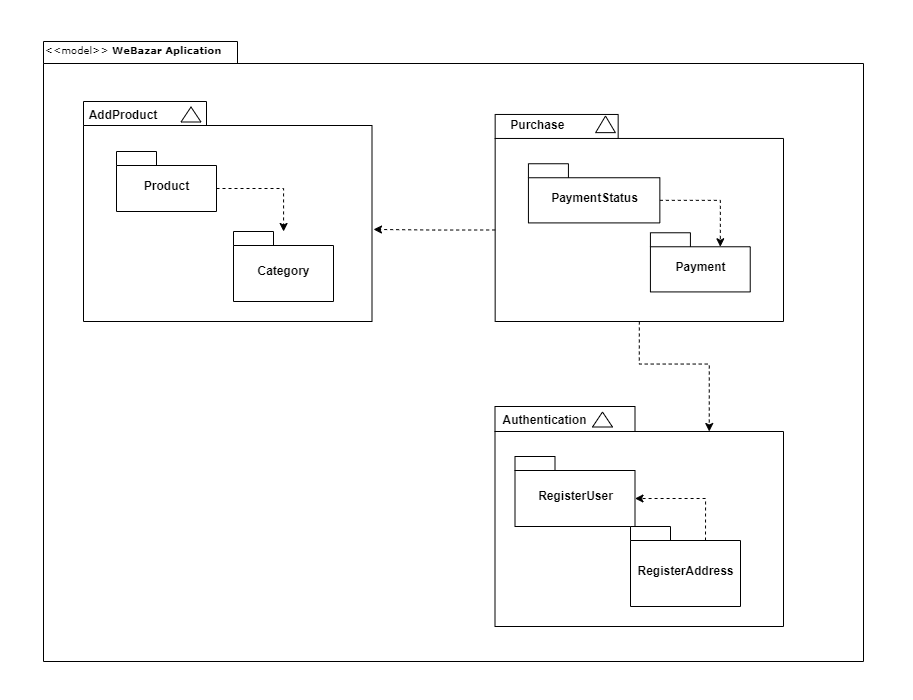

The diagram above was exported from draw.io. Its source (the exported page's mxGraphModel, read from the mxfile embedded in the PNG):
<mxGraphModel dx="1385" dy="895" grid="1" gridSize="10" guides="1" tooltips="1" connect="1" arrows="1" fold="1" page="1" pageScale="1" pageWidth="827" pageHeight="1169" background="none" math="0" shadow="0">
  <root>
    <mxCell id="0" />
    <mxCell id="1" parent="0" />
    <mxCell id="2" value="" style="shape=folder;fontStyle=1;spacingTop=10;tabWidth=194;tabHeight=22;tabPosition=left;html=1;rounded=0;shadow=0;comic=0;labelBackgroundColor=none;strokeWidth=1;fillColor=none;fontFamily=Verdana;fontSize=10;align=center;" vertex="1" parent="1">
      <mxGeometry x="240" y="220" width="820" height="620" as="geometry" />
    </mxCell>
    <mxCell id="3" value="" style="group" vertex="1" connectable="0" parent="1">
      <mxGeometry x="691.5" y="585" width="288.5" height="220" as="geometry" />
    </mxCell>
    <mxCell id="4" value="" style="shape=folder;fontStyle=1;spacingTop=10;tabWidth=140;tabHeight=25;tabPosition=left;html=1;rounded=0;shadow=0;comic=0;labelBackgroundColor=none;strokeWidth=1;fontFamily=Verdana;fontSize=10;align=center;" vertex="1" parent="3">
      <mxGeometry width="288.5" height="220" as="geometry" />
    </mxCell>
    <mxCell id="5" value="Authentication" style="text;align=center;fontStyle=1;verticalAlign=middle;spacingLeft=3;spacingRight=3;strokeColor=none;rotatable=0;points=[[0,0.5],[1,0.5]];portConstraint=eastwest;" vertex="1" parent="3">
      <mxGeometry x="10" width="80" height="26" as="geometry" />
    </mxCell>
    <mxCell id="6" value="RegisterUser" style="shape=folder;fontStyle=1;spacingTop=10;tabWidth=40;tabHeight=14;tabPosition=left;html=1;" vertex="1" parent="3">
      <mxGeometry x="20" y="50" width="120" height="70" as="geometry" />
    </mxCell>
    <mxCell id="7" style="edgeStyle=orthogonalEdgeStyle;rounded=0;orthogonalLoop=1;jettySize=auto;html=1;exitX=0;exitY=0;exitDx=75;exitDy=14;exitPerimeter=0;entryX=0;entryY=0;entryDx=120;entryDy=42;entryPerimeter=0;dashed=1;" edge="1" parent="3" source="8" target="6">
      <mxGeometry relative="1" as="geometry" />
    </mxCell>
    <mxCell id="8" value="RegisterAddress" style="shape=folder;fontStyle=1;spacingTop=10;tabWidth=40;tabHeight=14;tabPosition=left;html=1;" vertex="1" parent="3">
      <mxGeometry x="135.5" y="120" width="110" height="80" as="geometry" />
    </mxCell>
    <mxCell id="9" value="" style="triangle;whiteSpace=wrap;html=1;rounded=0;shadow=0;comic=0;labelBackgroundColor=none;strokeWidth=1;fontFamily=Verdana;fontSize=10;align=center;rotation=-90;" vertex="1" parent="3">
      <mxGeometry x="100" y="3" width="15" height="20" as="geometry" />
    </mxCell>
    <mxCell id="10" value="" style="group" vertex="1" connectable="0" parent="1">
      <mxGeometry x="280" y="280" width="288.5" height="220" as="geometry" />
    </mxCell>
    <mxCell id="11" value="" style="shape=folder;fontStyle=1;spacingTop=10;tabWidth=123;tabHeight=24;tabPosition=left;html=1;rounded=0;shadow=0;comic=0;labelBackgroundColor=none;strokeWidth=1;fontFamily=Verdana;fontSize=10;align=center;" vertex="1" parent="10">
      <mxGeometry width="288.5" height="220" as="geometry" />
    </mxCell>
    <mxCell id="12" style="edgeStyle=orthogonalEdgeStyle;rounded=0;orthogonalLoop=1;jettySize=auto;html=1;exitX=0;exitY=0;exitDx=100;exitDy=37;exitPerimeter=0;dashed=1;" edge="1" parent="10" source="13" target="14">
      <mxGeometry relative="1" as="geometry" />
    </mxCell>
    <mxCell id="13" value="Product" style="shape=folder;fontStyle=1;spacingTop=10;tabWidth=40;tabHeight=14;tabPosition=left;html=1;" vertex="1" parent="10">
      <mxGeometry x="33" y="50" width="100" height="60" as="geometry" />
    </mxCell>
    <mxCell id="14" value="Category" style="shape=folder;fontStyle=1;spacingTop=10;tabWidth=40;tabHeight=14;tabPosition=left;html=1;" vertex="1" parent="10">
      <mxGeometry x="150" y="130" width="100" height="70" as="geometry" />
    </mxCell>
    <mxCell id="15" value="AddProduct" style="text;align=center;fontStyle=1;verticalAlign=middle;spacingLeft=3;spacingRight=3;strokeColor=none;rotatable=0;points=[[0,0.5],[1,0.5]];portConstraint=eastwest;" vertex="1" parent="10">
      <mxGeometry width="80" height="26" as="geometry" />
    </mxCell>
    <mxCell id="16" value="" style="triangle;whiteSpace=wrap;html=1;rounded=0;shadow=0;comic=0;labelBackgroundColor=none;strokeWidth=1;fontFamily=Verdana;fontSize=10;align=center;rotation=-90;" vertex="1" parent="10">
      <mxGeometry x="100" y="3" width="15" height="20" as="geometry" />
    </mxCell>
    <mxCell id="17" value="" style="group" vertex="1" connectable="0" parent="1">
      <mxGeometry x="690" y="290" width="290" height="210" as="geometry" />
    </mxCell>
    <mxCell id="18" value="" style="shape=folder;fontStyle=1;spacingTop=10;tabWidth=123;tabHeight=24;tabPosition=left;html=1;rounded=0;shadow=0;comic=0;labelBackgroundColor=none;strokeWidth=1;fontFamily=Verdana;fontSize=10;align=center;" vertex="1" parent="17">
      <mxGeometry x="1.66" y="2.96" width="288.34" height="207.04" as="geometry" />
    </mxCell>
    <mxCell id="19" value="Purchase" style="text;align=center;fontStyle=1;verticalAlign=middle;spacingLeft=3;spacingRight=3;strokeColor=none;rotatable=0;points=[[0,0.5],[1,0.5]];portConstraint=eastwest;" vertex="1" parent="17">
      <mxGeometry width="88.7189292543021" height="25.633802816901408" as="geometry" />
    </mxCell>
    <mxCell id="20" value="" style="triangle;whiteSpace=wrap;html=1;rounded=0;shadow=0;comic=0;labelBackgroundColor=none;strokeWidth=1;fontFamily=Verdana;fontSize=10;align=center;rotation=-90;" vertex="1" parent="17">
      <mxGeometry x="103.69024856596558" y="2.9577464788732395" width="16.634799235181642" height="19.718309859154928" as="geometry" />
    </mxCell>
    <mxCell id="21" style="edgeStyle=orthogonalEdgeStyle;rounded=0;orthogonalLoop=1;jettySize=auto;html=1;exitX=0;exitY=0;exitDx=131.41491395793497;exitDy=36.5774647887324;exitPerimeter=0;entryX=0;entryY=0;entryDx=69.90439770554494;entryDy=14;entryPerimeter=0;dashed=1;" edge="1" parent="17" source="22" target="23">
      <mxGeometry relative="1" as="geometry" />
    </mxCell>
    <mxCell id="22" value="PaymentStatus" style="shape=folder;fontStyle=1;spacingTop=10;tabWidth=40;tabHeight=14;tabPosition=left;html=1;" vertex="1" parent="17">
      <mxGeometry x="34.93307839388145" y="52.25352112676057" width="131.41491395793497" height="59.15492957746479" as="geometry" />
    </mxCell>
    <mxCell id="23" value="Payment" style="shape=folder;fontStyle=1;spacingTop=10;tabWidth=40;tabHeight=14;tabPosition=left;html=1;" vertex="1" parent="17">
      <mxGeometry x="156.92160611854683" y="121.26760563380282" width="99.80879541108986" height="59.15492957746479" as="geometry" />
    </mxCell>
    <mxCell id="24" style="edgeStyle=orthogonalEdgeStyle;rounded=0;orthogonalLoop=1;jettySize=auto;html=1;exitX=0;exitY=0;exitDx=0;exitDy=115.52112676056338;exitPerimeter=0;dashed=1;" edge="1" source="18" parent="1">
      <mxGeometry relative="1" as="geometry">
        <mxPoint x="570" y="407.9411764705883" as="targetPoint" />
      </mxGeometry>
    </mxCell>
    <mxCell id="25" style="edgeStyle=orthogonalEdgeStyle;rounded=0;orthogonalLoop=1;jettySize=auto;html=1;exitX=0.5;exitY=1;exitDx=0;exitDy=0;exitPerimeter=0;entryX=0;entryY=0;entryDx=214.25;entryDy=25;entryPerimeter=0;dashed=1;" edge="1" source="18" target="4" parent="1">
      <mxGeometry relative="1" as="geometry" />
    </mxCell>
    <mxCell id="26" value="&amp;lt;&amp;lt;model&amp;gt;&amp;gt; &lt;b&gt;WeBazar Aplication&lt;/b&gt;" style="text;html=1;align=left;verticalAlign=top;spacingTop=-4;fontSize=10;fontFamily=Verdana" vertex="1" parent="1">
      <mxGeometry x="240" y="220" width="130" height="20" as="geometry" />
    </mxCell>
  </root>
</mxGraphModel>